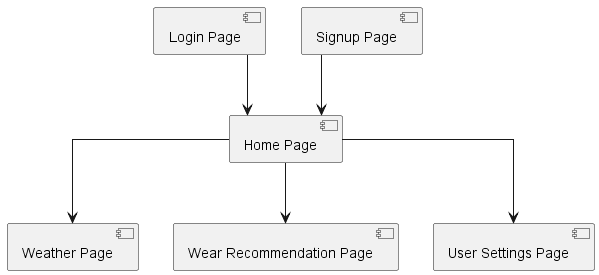

The diagram above was rendered by PlantUML. Its source (embedded in the PNG):
@startuml ui_diagram
skinparam linetype ortho

[Login Page] --> [Home Page]
[Signup Page] --> [Home Page]

[Home Page] --> [Weather Page]
[Home Page] --> [Wear Recommendation Page]
[Home Page] --> [User Settings Page]


@enduml